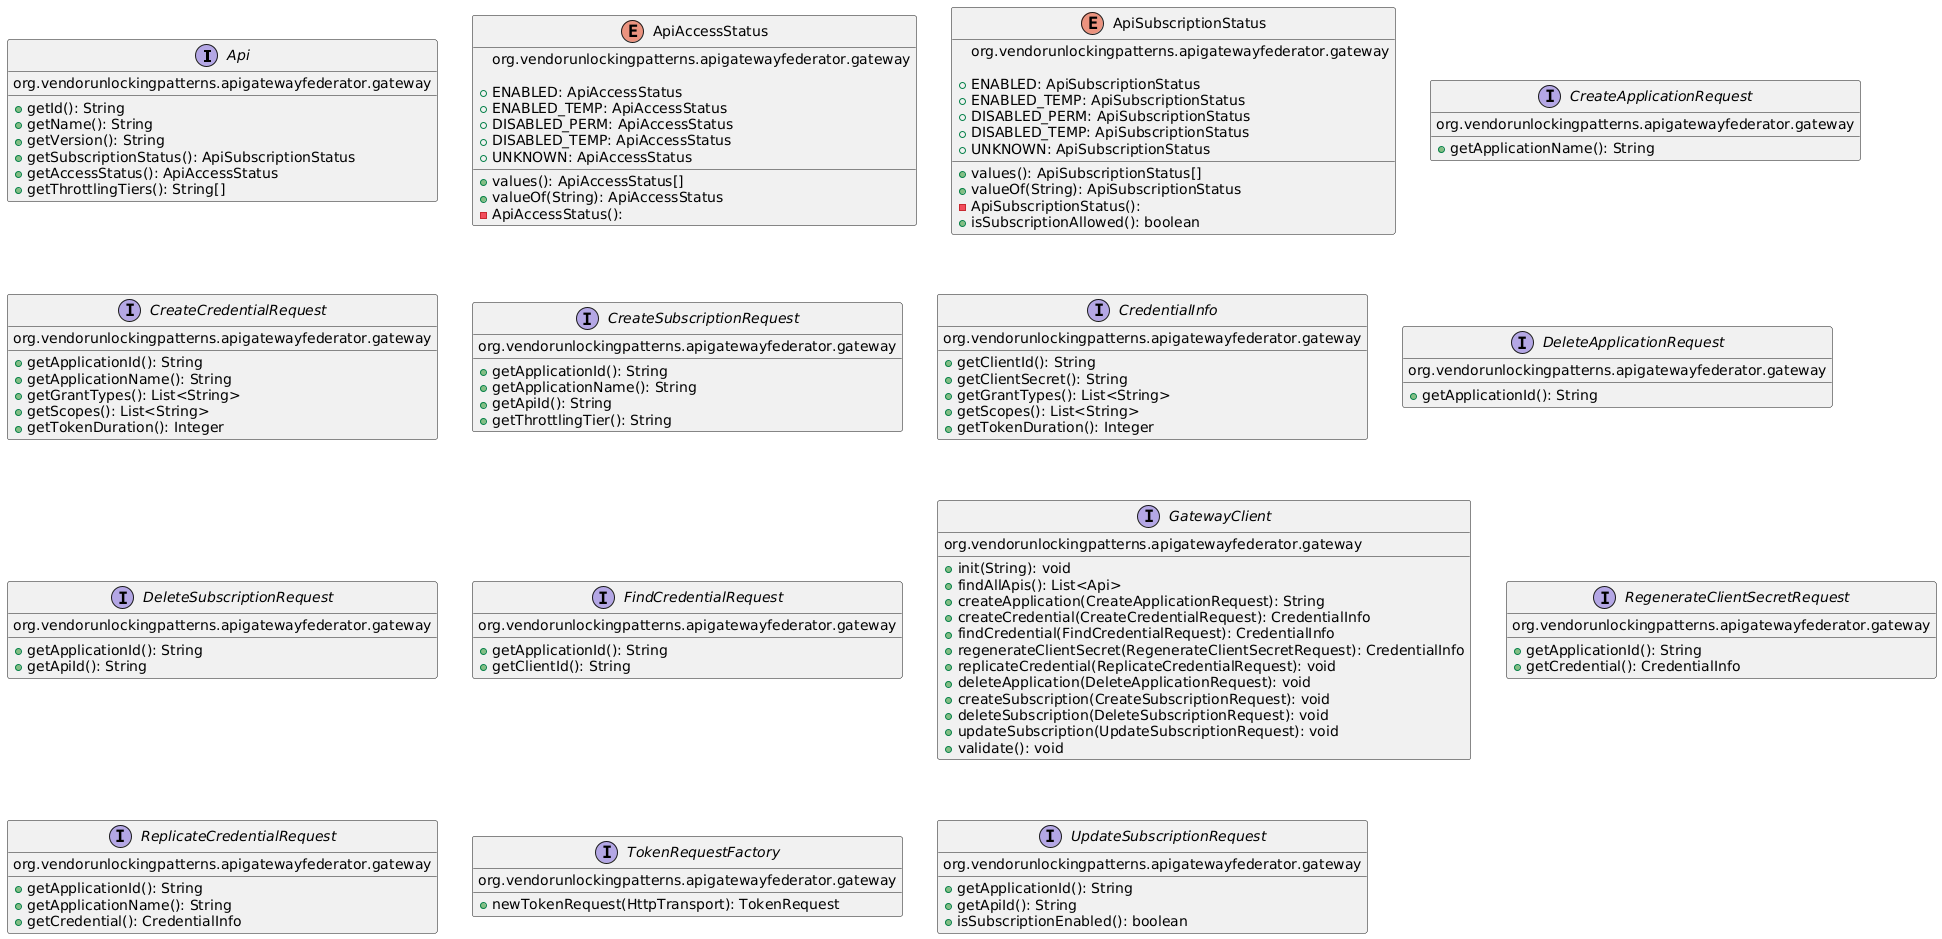

The diagram above was rendered by PlantUML. Its source (embedded in the PNG):
@startuml
interface Api {
  org.vendorunlockingpatterns.apigatewayfederator.gateway
 
  + getId(): String
  + getName(): String
  + getVersion(): String
  + getSubscriptionStatus(): ApiSubscriptionStatus
  + getAccessStatus(): ApiAccessStatus
  + getThrottlingTiers(): String[]
}
enum ApiAccessStatus {
  org.vendorunlockingpatterns.apigatewayfederator.gateway
 
  + ENABLED: ApiAccessStatus
  + ENABLED_TEMP: ApiAccessStatus
  + DISABLED_PERM: ApiAccessStatus
  + DISABLED_TEMP: ApiAccessStatus
  + UNKNOWN: ApiAccessStatus
 
  + values(): ApiAccessStatus[]
  + valueOf(String): ApiAccessStatus
  - ApiAccessStatus(): 
}
enum ApiSubscriptionStatus {
  org.vendorunlockingpatterns.apigatewayfederator.gateway
 
  + ENABLED: ApiSubscriptionStatus
  + ENABLED_TEMP: ApiSubscriptionStatus
  + DISABLED_PERM: ApiSubscriptionStatus
  + DISABLED_TEMP: ApiSubscriptionStatus
  + UNKNOWN: ApiSubscriptionStatus
 
  + values(): ApiSubscriptionStatus[]
  + valueOf(String): ApiSubscriptionStatus
  - ApiSubscriptionStatus(): 
  + isSubscriptionAllowed(): boolean
}
interface CreateApplicationRequest {
  org.vendorunlockingpatterns.apigatewayfederator.gateway
 
  + getApplicationName(): String
}
interface CreateCredentialRequest {
  org.vendorunlockingpatterns.apigatewayfederator.gateway
 
  + getApplicationId(): String
  + getApplicationName(): String
  + getGrantTypes(): List<String>
  + getScopes(): List<String>
  + getTokenDuration(): Integer
}
interface CreateSubscriptionRequest {
  org.vendorunlockingpatterns.apigatewayfederator.gateway
 
  + getApplicationId(): String
  + getApplicationName(): String
  + getApiId(): String
  + getThrottlingTier(): String
}
interface CredentialInfo {
  org.vendorunlockingpatterns.apigatewayfederator.gateway
 
  + getClientId(): String
  + getClientSecret(): String
  + getGrantTypes(): List<String>
  + getScopes(): List<String>
  + getTokenDuration(): Integer
}
interface DeleteApplicationRequest {
  org.vendorunlockingpatterns.apigatewayfederator.gateway
 
  + getApplicationId(): String
}
interface DeleteSubscriptionRequest {
  org.vendorunlockingpatterns.apigatewayfederator.gateway
 
  + getApplicationId(): String
  + getApiId(): String
}
interface FindCredentialRequest {
  org.vendorunlockingpatterns.apigatewayfederator.gateway
 
  + getApplicationId(): String
  + getClientId(): String
}
interface GatewayClient {
  org.vendorunlockingpatterns.apigatewayfederator.gateway
 
  + init(String): void
  + findAllApis(): List<Api>
  + createApplication(CreateApplicationRequest): String
  + createCredential(CreateCredentialRequest): CredentialInfo
  + findCredential(FindCredentialRequest): CredentialInfo
  + regenerateClientSecret(RegenerateClientSecretRequest): CredentialInfo
  + replicateCredential(ReplicateCredentialRequest): void
  + deleteApplication(DeleteApplicationRequest): void
  + createSubscription(CreateSubscriptionRequest): void
  + deleteSubscription(DeleteSubscriptionRequest): void
  + updateSubscription(UpdateSubscriptionRequest): void
  + validate(): void
}
interface RegenerateClientSecretRequest {
  org.vendorunlockingpatterns.apigatewayfederator.gateway
 
  + getApplicationId(): String
  + getCredential(): CredentialInfo
}
interface ReplicateCredentialRequest {
  org.vendorunlockingpatterns.apigatewayfederator.gateway
 
  + getApplicationId(): String
  + getApplicationName(): String
  + getCredential(): CredentialInfo
}
interface TokenRequestFactory {
  org.vendorunlockingpatterns.apigatewayfederator.gateway
 
  + newTokenRequest(HttpTransport): TokenRequest
}
interface UpdateSubscriptionRequest {
  org.vendorunlockingpatterns.apigatewayfederator.gateway
 
  + getApplicationId(): String
  + getApiId(): String
  + isSubscriptionEnabled(): boolean
}

@enduml